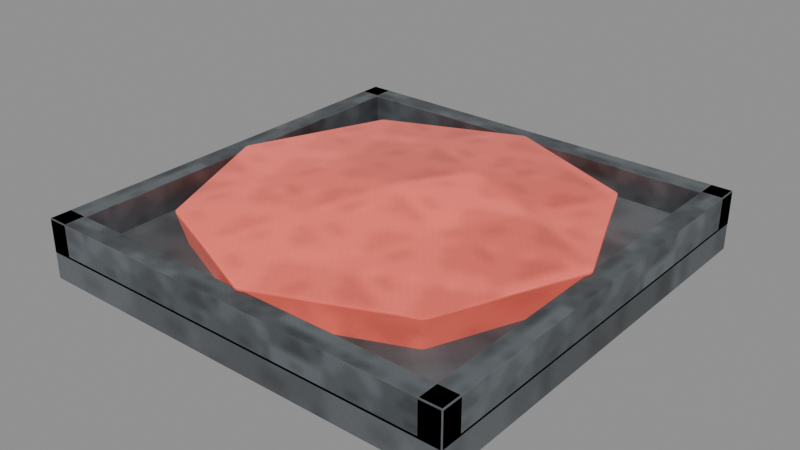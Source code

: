 # Source: architecture-crystal-foundation-2m.blend  (saved by Blender 5.0.118; exported with 4.5.12 LTS)
import bpy
from mathutils import Matrix  # noqa: F401  (used for matrix-valued properties, if any)

bpy.ops.wm.read_factory_settings(use_empty=True)
scene = bpy.context.scene
scene.name = 'Scene'

# ---- images (referenced by path relative to the original .blend; pixels are not part of the script)
import os
ASSET_DIR = os.environ.get("B2B_ASSET_DIR", "")  # directory of the original .blend (textures are referenced by path, not embedded)
HERE = os.path.dirname(os.path.abspath(__file__))  # packed textures are extracted next to this script under _unpacked/

def load_image(name, relpath, width, height, colorspace="sRGB"):
    """Load a texture the original file referenced (path relative to the .blend, or extracted next to this script)."""
    p = next((c for c in (os.path.join(HERE, relpath), os.path.join(ASSET_DIR, relpath)) if relpath and os.path.exists(c)), "")
    if p:
        img = bpy.data.images.load(p, check_existing=True)
        img.name = name
    else:  # same state as the original file: an image datablock whose file is absent (Cycles renders it pink)
        img = bpy.data.images.new(name, width, height)
        img.source = "FILE"
        img.filepath = "//" + (relpath or name)
    img.colorspace_settings.name = colorspace
    return img
img_magenheim_surface_crystal = load_image('magenheim.surface.crystal', '_unpacked/13aac57fc9315b39.375450a9.png', 256, 256, 'sRGB')

# ---- materials (node trees are filled in below, after node groups)
mat_magenheim_architecture_architecture_crystal_foundation_2m_darks = bpy.data.materials.new('magenheim.architecture.architecture-crystal-foundation-2m.darks')
mat_magenheim_architecture_architecture_crystal_foundation_2m_darks.use_backface_culling = True
mat_magenheim_architecture_architecture_crystal_foundation_2m_rainb = bpy.data.materials.new('magenheim.architecture.architecture-crystal-foundation-2m.rainb')
mat_magenheim_architecture_architecture_crystal_foundation_2m_rainb.use_backface_culling = True
mat_magenheim_architecture_architecture_crystal_foundation_2m_iron = bpy.data.materials.new('magenheim.architecture.architecture-crystal-foundation-2m.iron')
mat_magenheim_architecture_architecture_crystal_foundation_2m_iron.use_backface_culling = True

# ---- material node trees
mat_magenheim_architecture_architecture_crystal_foundation_2m_darks.use_nodes = True; mat_magenheim_architecture_architecture_crystal_foundation_2m_darks.node_tree.nodes.clear()
_N = mat_magenheim_architecture_architecture_crystal_foundation_2m_darks.node_tree.nodes; _L = mat_magenheim_architecture_architecture_crystal_foundation_2m_darks.node_tree.links
n0 = _N.new('ShaderNodeBsdfPrincipled'); n0.name = 'Principled BSDF'; n0.location = (-200, 100)
n0.inputs[1].default_value = 0.02
n0.inputs[2].default_value = 0.86
n0.inputs[27].default_value = (0.0, 0.0, 0.0, 1.0)
n0.inputs[28].default_value = 1.0
n1 = _N.new('ShaderNodeOutputMaterial'); n1.name = 'Material Output'; n1.location = (200, 100)
n2 = _N.new('ShaderNodeTexImage'); n2.name = 'Image Texture'; n2.location = (0, 0)
n2.image = img_magenheim_surface_crystal
n3 = _N.new('ShaderNodeMixRGB'); n3.name = 'Mix (Legacy)'; n3.location = (0, 0)
n3.blend_type = 'MULTIPLY'
n3.inputs[0].default_value = 1.0
n3.inputs[2].default_value = (0.13, 0.14, 0.15, 1.0)
_L.new(n0.outputs[0], n1.inputs[0])
_L.new(n2.outputs[0], n3.inputs[1])
_L.new(n3.outputs[0], n0.inputs[0])
n1.is_active_output = True
mat_magenheim_architecture_architecture_crystal_foundation_2m_rainb.use_nodes = True; mat_magenheim_architecture_architecture_crystal_foundation_2m_rainb.node_tree.nodes.clear()
_N = mat_magenheim_architecture_architecture_crystal_foundation_2m_rainb.node_tree.nodes; _L = mat_magenheim_architecture_architecture_crystal_foundation_2m_rainb.node_tree.links
n0 = _N.new('ShaderNodeBsdfPrincipled'); n0.name = 'Principled BSDF'; n0.location = (-200, 100)
n0.inputs[1].default_value = 0.02
n0.inputs[2].default_value = 0.22
n0.inputs[27].default_value = (0.48, 0.0768, 0.0576, 1.0)
n0.inputs[28].default_value = 0.65
n1 = _N.new('ShaderNodeOutputMaterial'); n1.name = 'Material Output'; n1.location = (200, 100)
n2 = _N.new('ShaderNodeTexImage'); n2.name = 'Image Texture'; n2.location = (0, 0)
n2.image = img_magenheim_surface_crystal
n3 = _N.new('ShaderNodeMixRGB'); n3.name = 'Mix (Legacy)'; n3.location = (0, 0)
n3.blend_type = 'MULTIPLY'
n3.inputs[0].default_value = 1.0
n3.inputs[2].default_value = (1.0, 0.16, 0.12, 1.0)
_L.new(n0.outputs[0], n1.inputs[0])
_L.new(n2.outputs[0], n3.inputs[1])
_L.new(n3.outputs[0], n0.inputs[0])
n1.is_active_output = True
mat_magenheim_architecture_architecture_crystal_foundation_2m_iron.use_nodes = True; mat_magenheim_architecture_architecture_crystal_foundation_2m_iron.node_tree.nodes.clear()
_N = mat_magenheim_architecture_architecture_crystal_foundation_2m_iron.node_tree.nodes; _L = mat_magenheim_architecture_architecture_crystal_foundation_2m_iron.node_tree.links
n0 = _N.new('ShaderNodeBsdfPrincipled'); n0.name = 'Principled BSDF'; n0.location = (-200, 100)
n0.inputs[1].default_value = 0.72
n0.inputs[2].default_value = 0.34
n0.inputs[27].default_value = (0.0, 0.0, 0.0, 1.0)
n0.inputs[28].default_value = 1.0
n1 = _N.new('ShaderNodeOutputMaterial'); n1.name = 'Material Output'; n1.location = (200, 100)
n2 = _N.new('ShaderNodeTexImage'); n2.name = 'Image Texture'; n2.location = (0, 0)
n2.image = img_magenheim_surface_crystal
n3 = _N.new('ShaderNodeMixRGB'); n3.name = 'Mix (Legacy)'; n3.location = (0, 0)
n3.blend_type = 'MULTIPLY'
n3.inputs[0].default_value = 1.0
n3.inputs[2].default_value = (0.25, 0.28, 0.3, 1.0)
_L.new(n0.outputs[0], n1.inputs[0])
_L.new(n2.outputs[0], n3.inputs[1])
_L.new(n3.outputs[0], n0.inputs[0])
n1.is_active_output = True

# ---- meshes
me_shadow_bed = bpy.data.meshes.new('shadow-bed')
me_shadow_bed.from_pydata([(-1.0, 1.0, -0.07), (1.0, 1.0, -0.07), (1.0, 1.0, 0.07), (-1.0, 1.0, 0.07), (-1.0, -1.0, -0.07), (1.0, -1.0, -0.07), (1.0, -1.0, 0.07), (-1.0, -1.0, 0.07)], [], [(0, 3, 2), (0, 2, 1), (4, 5, 6), (4, 6, 7), (0, 4, 7), (0, 7, 3), (1, 2, 6), (1, 6, 5), (0, 1, 5), (0, 5, 4), (3, 7, 6), (3, 6, 2)])
_uv = me_shadow_bed.uv_layers.new(name='UVMap')
_uv.uv.foreach_set('vector', [0.5382, 0.4962, 0.5038, 0.4962, 0.5038, 0.003765, 0.5382, 0.4962, 0.5038, 0.003765, 0.5382, 0.003765, 0.5382, 0.5038, 0.5382, 0.9962, 0.5038, 0.9962, 0.5382, 0.5038, 0.5038, 0.9962, 0.5038, 0.5038, 0.5802, 0.003765, 0.5802, 0.4962, 0.5458, 0.4962, 0.5802, 0.003765, 0.5458, 0.4962, 0.5458, 0.003765, 0.5802, 0.9962, 0.5458, 0.9962, 0.5458, 0.5038, 0.5802, 0.9962, 0.5458, 0.5038, 0.5802, 0.5038, 0.4962, 0.003765, 0.4962, 0.4962, 0.003765, 0.4962, 0.4962, 0.003765, 0.003765, 0.4962, 0.003765, 0.003765, 0.4962, 0.9962, 0.003765, 0.9962, 0.003765, 0.5038, 0.4962, 0.9962, 0.003765, 0.5038, 0.4962, 0.5038])
me_shadow_bed.materials.append(mat_magenheim_architecture_architecture_crystal_foundation_2m_darks)
me_shadow_bed.update()
me_facet_0_0 = bpy.data.meshes.new('facet-0-0')
me_facet_0_0.from_pydata([(0.8464, 0.0, -0.159), (0.5985, -0.5985, -0.159), (-3.7e-08, -0.8464, -0.159), (-0.5985, -0.5985, -0.159), (-0.8464, 7.399e-08, -0.159), (-0.5985, 0.5985, -0.159), (1.009e-08, 0.8464, -0.159), (0.5985, 0.5985, -0.159), (0.92, 0.0, 0.093), (0.6505, -0.6505, 0.093), (-4.021e-08, -0.92, 0.093), (-0.6505, -0.6505, 0.093), (-0.92, 8.043e-08, 0.093), (-0.6505, 0.6505, 0.093), (1.097e-08, 0.92, 0.093), (0.6505, 0.6505, 0.093), (0.0, 0.0, 0.165), (0.0, 0.0, -0.165)], [], [(17, 0, 1), (0, 8, 1), (1, 8, 9), (16, 9, 8), (17, 1, 2), (1, 9, 2), (2, 9, 10), (16, 10, 9), (17, 2, 3), (2, 10, 3), (3, 10, 11), (16, 11, 10), (17, 3, 4), (3, 11, 4), (4, 11, 12), (16, 12, 11), (17, 4, 5), (4, 12, 5), (5, 12, 13), (16, 13, 12), (17, 5, 6), (5, 13, 6), (6, 13, 14), (16, 14, 13), (17, 6, 7), (6, 14, 7), (7, 14, 15), (16, 15, 14), (17, 7, 0), (7, 15, 0), (0, 15, 8), (16, 8, 15)])
_uv = me_facet_0_0.uv_layers.new(name='UVMap')
_uv.uv.foreach_set('vector', [0.2398, 0.7602, 0.1422, 0.5246, 0.3373, 0.5246, 0.5246, 0.02463, 0.6002, 0.004147, 0.5606, 0.1627, 0.5606, 0.1627, 0.6002, 0.004147, 0.6392, 0.1542, 0.2602, 0.2602, 0.5163, 0.1542, 0.5163, 0.3663, 0.2398, 0.7602, 0.3373, 0.5246, 0.4754, 0.6627, 0.5606, 0.1627, 0.6392, 0.1542, 0.5606, 0.3578, 0.5606, 0.3578, 0.6392, 0.1542, 0.6392, 0.3663, 0.2602, 0.2602, 0.3663, 0.004147, 0.5163, 0.1542, 0.2398, 0.7602, 0.4754, 0.6627, 0.4754, 0.8578, 0.5606, 0.3578, 0.6392, 0.3663, 0.5246, 0.4959, 0.5246, 0.4959, 0.6392, 0.3663, 0.6002, 0.5163, 0.2602, 0.2602, 0.1542, 0.004147, 0.3663, 0.004147, 0.2398, 0.7602, 0.4754, 0.8578, 0.3373, 0.9959, 0.6475, 0.5415, 0.7248, 0.5246, 0.6685, 0.7356, 0.6685, 0.7356, 0.7248, 0.5246, 0.7476, 0.7356, 0.2602, 0.2602, 0.004147, 0.1542, 0.1542, 0.004147, 0.2398, 0.7602, 0.3373, 0.9959, 0.1422, 0.9959, 0.6685, 0.7356, 0.7476, 0.7356, 0.6475, 0.8766, 0.6475, 0.8766, 0.7476, 0.7356, 0.7248, 0.8889, 0.2602, 0.2602, 0.004147, 0.3663, 0.004147, 0.1542, 0.2398, 0.7602, 0.1422, 0.9959, 0.004147, 0.8578, 0.6475, 0.02463, 0.723, 0.004147, 0.6835, 0.1627, 0.6835, 0.1627, 0.723, 0.004147, 0.7621, 0.1542, 0.2602, 0.2602, 0.1542, 0.5163, 0.004147, 0.3663, 0.2398, 0.7602, 0.004147, 0.8578, 0.004147, 0.6627, 0.6835, 0.1627, 0.7621, 0.1542, 0.6835, 0.3578, 0.6835, 0.3578, 0.7621, 0.1542, 0.7621, 0.3663, 0.2602, 0.2602, 0.3663, 0.5163, 0.1542, 0.5163, 0.2398, 0.7602, 0.004147, 0.6627, 0.1422, 0.5246, 0.6835, 0.3578, 0.7621, 0.3663, 0.6475, 0.4959, 0.6475, 0.4959, 0.7621, 0.3663, 0.723, 0.5163, 0.2602, 0.2602, 0.5163, 0.3663, 0.3663, 0.5163])
me_facet_0_0.materials.append(mat_magenheim_architecture_architecture_crystal_foundation_2m_rainb)
me_facet_0_0.update()
me_edge_north = bpy.data.meshes.new('edge-north')
me_edge_north.from_pydata([(-1.0, 0.05, -0.08), (1.0, 0.05, -0.08), (1.0, 0.05, 0.08), (-1.0, 0.05, 0.08), (-1.0, -0.05, -0.08), (1.0, -0.05, -0.08), (1.0, -0.05, 0.08), (-1.0, -0.05, 0.08)], [], [(0, 3, 2), (0, 2, 1), (4, 5, 6), (4, 6, 7), (0, 4, 7), (0, 7, 3), (1, 2, 6), (1, 6, 5), (0, 1, 5), (0, 5, 4), (3, 7, 6), (3, 6, 2)])
_uv = me_edge_north.uv_layers.new(name='UVMap')
_uv.uv.foreach_set('vector', [0.08238, 0.9972, 0.002832, 0.9972, 0.002832, 0.002832, 0.08238, 0.9972, 0.002832, 0.002832, 0.08238, 0.002832, 0.1676, 0.002832, 0.1676, 0.9972, 0.08804, 0.9972, 0.1676, 0.002832, 0.08804, 0.9972, 0.08804, 0.002832, 0.3337, 0.08238, 0.284, 0.08238, 0.284, 0.002832, 0.3337, 0.08238, 0.284, 0.002832, 0.3337, 0.002832, 0.284, 0.1676, 0.284, 0.08804, 0.3337, 0.08804, 0.284, 0.1676, 0.3337, 0.08804, 0.3337, 0.1676, 0.223, 0.002832, 0.223, 0.9972, 0.1733, 0.9972, 0.223, 0.002832, 0.1733, 0.9972, 0.1733, 0.002832, 0.2784, 0.9972, 0.2286, 0.9972, 0.2286, 0.002832, 0.2784, 0.9972, 0.2286, 0.002832, 0.2784, 0.002832])
me_edge_north.materials.append(mat_magenheim_architecture_architecture_crystal_foundation_2m_iron)
me_edge_north.update()
me_edge_south = bpy.data.meshes.new('edge-south')
me_edge_south.from_pydata([(-1.0, 0.05, -0.08), (1.0, 0.05, -0.08), (1.0, 0.05, 0.08), (-1.0, 0.05, 0.08), (-1.0, -0.05, -0.08), (1.0, -0.05, -0.08), (1.0, -0.05, 0.08), (-1.0, -0.05, 0.08)], [], [(0, 3, 2), (0, 2, 1), (4, 5, 6), (4, 6, 7), (0, 4, 7), (0, 7, 3), (1, 2, 6), (1, 6, 5), (0, 1, 5), (0, 5, 4), (3, 7, 6), (3, 6, 2)])
_uv = me_edge_south.uv_layers.new(name='UVMap')
_uv.uv.foreach_set('vector', [0.08238, 0.9972, 0.002832, 0.9972, 0.002832, 0.002832, 0.08238, 0.9972, 0.002832, 0.002832, 0.08238, 0.002832, 0.1676, 0.002832, 0.1676, 0.9972, 0.08804, 0.9972, 0.1676, 0.002832, 0.08804, 0.9972, 0.08804, 0.002832, 0.3337, 0.08238, 0.284, 0.08238, 0.284, 0.002832, 0.3337, 0.08238, 0.284, 0.002832, 0.3337, 0.002832, 0.284, 0.1676, 0.284, 0.08804, 0.3337, 0.08804, 0.284, 0.1676, 0.3337, 0.08804, 0.3337, 0.1676, 0.223, 0.002832, 0.223, 0.9972, 0.1733, 0.9972, 0.223, 0.002832, 0.1733, 0.9972, 0.1733, 0.002832, 0.2784, 0.9972, 0.2286, 0.9972, 0.2286, 0.002832, 0.2784, 0.9972, 0.2286, 0.002832, 0.2784, 0.002832])
me_edge_south.materials.append(mat_magenheim_architecture_architecture_crystal_foundation_2m_iron)
me_edge_south.update()
me_edge_east = bpy.data.meshes.new('edge-east')
me_edge_east.from_pydata([(-0.05, 1.0, -0.08), (0.05, 1.0, -0.08), (0.05, 1.0, 0.08), (-0.05, 1.0, 0.08), (-0.05, -1.0, -0.08), (0.05, -1.0, -0.08), (0.05, -1.0, 0.08), (-0.05, -1.0, 0.08)], [], [(0, 3, 2), (0, 2, 1), (4, 5, 6), (4, 6, 7), (0, 4, 7), (0, 7, 3), (1, 2, 6), (1, 6, 5), (0, 1, 5), (0, 5, 4), (3, 7, 6), (3, 6, 2)])
_uv = me_edge_east.uv_layers.new(name='UVMap')
_uv.uv.foreach_set('vector', [0.284, 0.08238, 0.284, 0.002832, 0.3337, 0.002832, 0.284, 0.08238, 0.3337, 0.002832, 0.3337, 0.08238, 0.3337, 0.1676, 0.284, 0.1676, 0.284, 0.08804, 0.3337, 0.1676, 0.284, 0.08804, 0.3337, 0.08804, 0.08238, 0.002832, 0.08238, 0.9972, 0.002832, 0.9972, 0.08238, 0.002832, 0.002832, 0.9972, 0.002832, 0.002832, 0.1676, 0.9972, 0.08804, 0.9972, 0.08804, 0.002832, 0.1676, 0.9972, 0.08804, 0.002832, 0.1676, 0.002832, 0.223, 0.9972, 0.1733, 0.9972, 0.1733, 0.002832, 0.223, 0.9972, 0.1733, 0.002832, 0.223, 0.002832, 0.2286, 0.9972, 0.2286, 0.002832, 0.2784, 0.002832, 0.2286, 0.9972, 0.2784, 0.002832, 0.2784, 0.9972])
me_edge_east.materials.append(mat_magenheim_architecture_architecture_crystal_foundation_2m_iron)
me_edge_east.update()
me_edge_west = bpy.data.meshes.new('edge-west')
me_edge_west.from_pydata([(-0.05, 1.0, -0.08), (0.05, 1.0, -0.08), (0.05, 1.0, 0.08), (-0.05, 1.0, 0.08), (-0.05, -1.0, -0.08), (0.05, -1.0, -0.08), (0.05, -1.0, 0.08), (-0.05, -1.0, 0.08)], [], [(0, 3, 2), (0, 2, 1), (4, 5, 6), (4, 6, 7), (0, 4, 7), (0, 7, 3), (1, 2, 6), (1, 6, 5), (0, 1, 5), (0, 5, 4), (3, 7, 6), (3, 6, 2)])
_uv = me_edge_west.uv_layers.new(name='UVMap')
_uv.uv.foreach_set('vector', [0.284, 0.08238, 0.284, 0.002832, 0.3337, 0.002832, 0.284, 0.08238, 0.3337, 0.002832, 0.3337, 0.08238, 0.3337, 0.1676, 0.284, 0.1676, 0.284, 0.08804, 0.3337, 0.1676, 0.284, 0.08804, 0.3337, 0.08804, 0.08238, 0.002832, 0.08238, 0.9972, 0.002832, 0.9972, 0.08238, 0.002832, 0.002832, 0.9972, 0.002832, 0.002832, 0.1676, 0.9972, 0.08804, 0.9972, 0.08804, 0.002832, 0.1676, 0.9972, 0.08804, 0.002832, 0.1676, 0.002832, 0.223, 0.9972, 0.1733, 0.9972, 0.1733, 0.002832, 0.223, 0.9972, 0.1733, 0.002832, 0.223, 0.002832, 0.2286, 0.9972, 0.2286, 0.002832, 0.2784, 0.002832, 0.2286, 0.9972, 0.2784, 0.002832, 0.2784, 0.9972])
me_edge_west.materials.append(mat_magenheim_architecture_architecture_crystal_foundation_2m_iron)
me_edge_west.update()

# ---- objects
ob_shadow_bed = bpy.data.objects.new('shadow-bed', me_shadow_bed)
ob_facet_0_0 = bpy.data.objects.new('facet-0-0', me_facet_0_0)
ob_edge_north = bpy.data.objects.new('edge-north', me_edge_north)
ob_edge_south = bpy.data.objects.new('edge-south', me_edge_south)
ob_edge_east = bpy.data.objects.new('edge-east', me_edge_east)
ob_edge_west = bpy.data.objects.new('edge-west', me_edge_west)

# ---- transforms, parenting, visibility, modifiers, constraints
ob_shadow_bed.location = (0.0, 0.0, 0.07)
_m = ob_shadow_bed.modifiers.new('Crafted edge chamfer', 'BEVEL')
_m.width = 0.0063
_m.width_pct = 0.0063
_m.segments = 2
_m.angle_limit = 0.4538
ob_facet_0_0.location = (0.0, 0.0, 0.199)
_m = ob_facet_0_0.modifiers.new('Crafted edge chamfer', 'BEVEL')
_m.width = 0.012
_m.width_pct = 0.012
_m.segments = 2
_m.angle_limit = 0.4538
ob_edge_north.location = (0.0, -0.95, 0.2)
_m = ob_edge_north.modifiers.new('Crafted edge chamfer', 'BEVEL')
_m.width = 0.0045
_m.width_pct = 0.0045
_m.segments = 2
_m.angle_limit = 0.4538
ob_edge_south.location = (0.0, 0.95, 0.2)
_m = ob_edge_south.modifiers.new('Crafted edge chamfer', 'BEVEL')
_m.width = 0.0045
_m.width_pct = 0.0045
_m.segments = 2
_m.angle_limit = 0.4538
ob_edge_east.location = (0.95, 0.0, 0.2)
_m = ob_edge_east.modifiers.new('Crafted edge chamfer', 'BEVEL')
_m.width = 0.0045
_m.width_pct = 0.0045
_m.segments = 2
_m.angle_limit = 0.4538
ob_edge_west.location = (-0.95, 0.0, 0.2)
_m = ob_edge_west.modifiers.new('Crafted edge chamfer', 'BEVEL')
_m.width = 0.0045
_m.width_pct = 0.0045
_m.segments = 2
_m.angle_limit = 0.4538

# ---- collection membership
scene.collection.objects.link(ob_shadow_bed)
scene.collection.objects.link(ob_facet_0_0)
scene.collection.objects.link(ob_edge_north)
scene.collection.objects.link(ob_edge_south)
scene.collection.objects.link(ob_edge_east)
scene.collection.objects.link(ob_edge_west)

# ---- scene / render settings (as saved in the file)
scene.frame_start = 1; scene.frame_end = 250; scene.frame_set(1)
scene.render.engine = 'BLENDER_EEVEE_NEXT'
scene.render.bake_bias = 0.0
scene.render.bake_samples = 0
scene.cycles.sampling_pattern = 'TABULATED_SOBOL'
scene.eevee.use_volume_custom_range = False
bpy.context.view_layer.update()

# ---- added for rendering (the .blend has no active camera and no usable light): camera, sun + grey world if the file has none
cam_auto = bpy.data.cameras.new('AutoCamera')
cam_auto.lens = 50.0
cam_auto.sensor_width = 36.0
cam_auto.clip_end = 1000.0
ob_auto_camera = bpy.data.objects.new('AutoCamera', cam_auto)
scene.collection.objects.link(ob_auto_camera)
ob_auto_camera.location = (2.63851, -3.16621, 2.29281)
ob_auto_camera.rotation_euler = (1.09748, -7.21219e-08, 0.694738)
scene.camera = ob_auto_camera
light_auto_sun = bpy.data.lights.new('AutoSun', 'SUN')
light_auto_sun.energy = 3.0
light_auto_sun.angle = 0.0523599
ob_auto_sun = bpy.data.objects.new('AutoSun', light_auto_sun)
scene.collection.objects.link(ob_auto_sun)
ob_auto_sun.rotation_euler = (0.872665, 0.174533, 0.523599)
if scene.world is None:
    world_auto = bpy.data.worlds.new('AutoWorld')
    world_auto.color = (0.3, 0.3, 0.3)
    scene.world = world_auto
bpy.context.view_layer.update()
